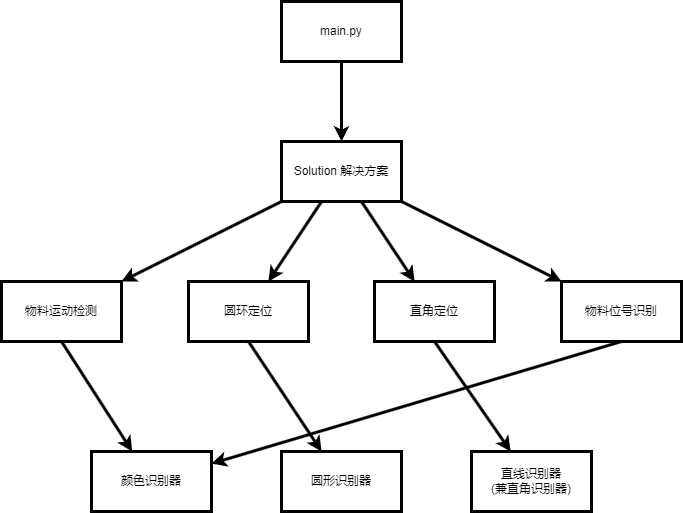

The diagram above was exported from draw.io. Its source (the exported page's mxGraphModel, read from the mxfile embedded in the PNG):
<mxGraphModel dx="1055" dy="593" grid="1" gridSize="10" guides="1" tooltips="1" connect="1" arrows="1" fold="1" page="1" pageScale="1" pageWidth="827" pageHeight="1169" math="0" shadow="0">
  <root>
    <mxCell id="0" />
    <mxCell id="1" parent="0" />
    <mxCell id="4" value="" style="edgeStyle=none;html=1;strokeWidth=3;" edge="1" parent="1" source="2" target="3">
      <mxGeometry relative="1" as="geometry" />
    </mxCell>
    <mxCell id="2" value="main.py" style="rounded=0;whiteSpace=wrap;html=1;strokeWidth=3;" vertex="1" parent="1">
      <mxGeometry x="340" y="90" width="120" height="60" as="geometry" />
    </mxCell>
    <mxCell id="7" value="" style="edgeStyle=none;html=1;strokeWidth=3;" edge="1" parent="1" source="3" target="6">
      <mxGeometry relative="1" as="geometry" />
    </mxCell>
    <mxCell id="9" value="" style="edgeStyle=none;html=1;strokeWidth=3;" edge="1" parent="1" source="3" target="8">
      <mxGeometry relative="1" as="geometry" />
    </mxCell>
    <mxCell id="11" value="" style="edgeStyle=none;html=1;strokeWidth=3;" edge="1" parent="1" source="3" target="10">
      <mxGeometry relative="1" as="geometry" />
    </mxCell>
    <mxCell id="13" value="" style="edgeStyle=none;html=1;strokeWidth=3;" edge="1" parent="1" source="3" target="12">
      <mxGeometry relative="1" as="geometry" />
    </mxCell>
    <mxCell id="3" value="Solution 解决方案" style="whiteSpace=wrap;html=1;rounded=0;strokeWidth=3;" vertex="1" parent="1">
      <mxGeometry x="340" y="230" width="120" height="60" as="geometry" />
    </mxCell>
    <mxCell id="17" style="edgeStyle=none;html=1;exitX=0.5;exitY=1;exitDx=0;exitDy=0;strokeWidth=3;" edge="1" parent="1" source="6" target="15">
      <mxGeometry relative="1" as="geometry" />
    </mxCell>
    <mxCell id="6" value="物料运动检测" style="whiteSpace=wrap;html=1;rounded=0;strokeWidth=3;" vertex="1" parent="1">
      <mxGeometry x="60" y="370" width="120" height="60" as="geometry" />
    </mxCell>
    <mxCell id="18" style="edgeStyle=none;html=1;exitX=0.5;exitY=1;exitDx=0;exitDy=0;strokeWidth=3;" edge="1" parent="1" source="8" target="15">
      <mxGeometry relative="1" as="geometry" />
    </mxCell>
    <mxCell id="8" value="物料位号识别" style="whiteSpace=wrap;html=1;rounded=0;strokeWidth=3;" vertex="1" parent="1">
      <mxGeometry x="620" y="370" width="120" height="60" as="geometry" />
    </mxCell>
    <mxCell id="20" style="edgeStyle=none;html=1;exitX=0.5;exitY=1;exitDx=0;exitDy=0;strokeWidth=3;" edge="1" parent="1" source="10" target="16">
      <mxGeometry relative="1" as="geometry" />
    </mxCell>
    <mxCell id="10" value="直角定位" style="whiteSpace=wrap;html=1;rounded=0;strokeWidth=3;" vertex="1" parent="1">
      <mxGeometry x="433" y="370" width="120" height="60" as="geometry" />
    </mxCell>
    <mxCell id="19" style="edgeStyle=none;html=1;exitX=0.5;exitY=1;exitDx=0;exitDy=0;strokeWidth=3;" edge="1" parent="1" source="12" target="14">
      <mxGeometry relative="1" as="geometry" />
    </mxCell>
    <mxCell id="12" value="圆环定位" style="whiteSpace=wrap;html=1;rounded=0;strokeWidth=3;" vertex="1" parent="1">
      <mxGeometry x="247" y="370" width="120" height="60" as="geometry" />
    </mxCell>
    <mxCell id="14" value="圆形识别器" style="rounded=0;whiteSpace=wrap;html=1;strokeWidth=3;" vertex="1" parent="1">
      <mxGeometry x="340" y="540" width="120" height="60" as="geometry" />
    </mxCell>
    <mxCell id="15" value="颜色识别器" style="rounded=0;whiteSpace=wrap;html=1;strokeWidth=3;" vertex="1" parent="1">
      <mxGeometry x="150" y="540" width="120" height="60" as="geometry" />
    </mxCell>
    <mxCell id="16" value="直线识别器&lt;div&gt;(兼直角识别器)&lt;/div&gt;" style="rounded=0;whiteSpace=wrap;html=1;strokeWidth=3;" vertex="1" parent="1">
      <mxGeometry x="530" y="540" width="120" height="60" as="geometry" />
    </mxCell>
  </root>
</mxGraphModel>